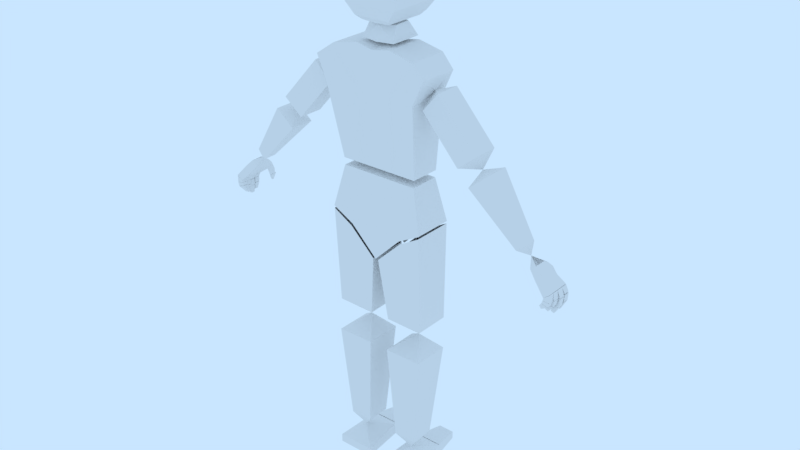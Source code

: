 # Source: player.blend  (saved by Blender 2.79.7; exported with 4.5.12 LTS)
import bpy
from mathutils import Matrix  # noqa: F401  (used for matrix-valued properties, if any)

bpy.ops.wm.read_factory_settings(use_empty=True)
scene = bpy.context.scene
scene.name = 'Scene'

# ---- collections
col_collection_1 = bpy.data.collections.new('Collection 1'); scene.collection.children.link(col_collection_1)

# ---- world
world_world = bpy.data.worlds.new('World'); scene.world = world_world
world_world.color = (0.5853, 0.7879, 1.0)
world_world.use_sun_shadow = False
world_world.sun_shadow_jitter_overblur = 0.0

# ---- meshes
me_cube = bpy.data.meshes.new('Cube')
me_cube.from_pydata([(-6.986, -3.412, -3.093), (-8.262, -4.412, 17.93), (-6.986, 2.347, -3.093), (-8.262, 1.347, 17.93), (-6.788, -4.412, 14.61), (-6.788, 1.347, 14.61), (-4.087, 2.347, -4.764), (-6.137, 2.024, 19.53), (-4.087, -3.412, -4.764), (-6.137, -3.735, 19.53), (-2.263, -3.412, 14.61), (-2.263, 2.934, 14.62), (-2.573, 2.024, 20.28), (-2.573, -3.523, 20.28), (-0.4103, 2.347, -8.29), (-0.4103, -3.412, -8.29), (-6.835, -2.692, -17.16), (-6.835, 2.347, -17.16), (-2.961, 2.347, -17.16), (-2.961, -2.692, -17.16), (-1.434, 2.347, -17.16), (-1.434, -2.692, -17.16), (-2.98, -3.412, -39.78), (-3.181, 2.958, -39.17), (-2.045, 2.958, -39.17), (-4.169, 0.4475, -19.83), (-6.062, 2.958, -39.17), (-6.854, -3.412, -39.78), (-6.854, -2.985, -21.88), (-6.854, 2.347, -21.88), (-2.98, 2.347, -21.88), (-2.98, -2.985, -21.88), (-1.454, 2.347, -21.88), (-1.454, -2.985, -21.88), (-5.628, -2.269, -35.75), (-5.628, 1.205, -35.75), (-3.291, 1.205, -35.75), (-3.291, -2.269, -35.75), (-2.37, 1.205, -35.75), (-2.37, -2.269, -35.75), (-7.96, -1.544, 16.18), (-9.643, 0.2717, 16.54), (-7.39, 0.2717, 13.94), (-4.18, -1.0, -37.86), (-7.39, -3.281, 13.94), (-9.643, -3.281, 16.54), (-6.854, -3.412, -40.99), (-6.062, 2.958, -40.99), (-3.181, 2.958, -40.99), (-2.98, -3.412, -40.99), (-2.045, 2.958, -40.99), (-1.454, -3.412, -40.99), (-15.29, -3.281, 10.27), (-15.29, 0.2717, 10.27), (-12.64, -3.281, 8.079), (-12.64, 0.2717, 8.079), (-1.454, -3.412, -39.78), (-15.02, -1.505, 8.029), (-16.95, -3.281, 8.27), (-16.95, 0.2717, 8.27), (-14.29, -3.281, 6.078), (-14.29, 0.2717, 6.078), (-22.03, -2.371, 0.7405), (-22.03, -0.638, 0.7405), (-20.73, -2.371, -0.3294), (-20.73, -0.638, -0.3294), (-22.29, -1.505, -0.783), (-23.54, -2.317, -1.404), (-23.33, 0.5537, -2.115), (-22.76, -2.317, -2.05), (-22.54, 0.5537, -2.762), (-25.98, -3.025, -4.074), (-25.98, 0.5274, -4.074), (-25.2, -3.025, -4.72), (-25.2, 0.5274, -4.72), (-7.96, -1.544, 16.18), (-5.617, 1.613, 3.215), (-5.617, -2.678, 3.215), (-2.091, 1.613, 3.215), (-2.091, -2.678, 3.215), (-5.704, -2.678, 4.212), (-5.704, 1.613, 4.212), (-2.12, 1.613, 4.212), (-2.12, -2.678, 4.212), (-7.033, 2.347, -2.745), (-3.899, 2.347, -4.416), (-3.899, -3.412, -4.416), (-7.033, -3.412, -2.745), (-2.596, -3.704, 23.65), (-2.596, 3.322, 23.65), (-3.74, -4.134, 25.2), (-3.74, 3.856, 25.2), (-3.74, -4.115, 27.96), (-3.74, 3.682, 27.96), (-2.29, -3.153, 29.76), (-2.29, 2.729, 29.76), (-2.401, -2.546, 20.74), (-2.401, 2.043, 20.74), (-1.999, -1.587, 22.72), (-1.771, 0.934, 22.72), (-2.079, 2.729, 23.05), (-2.079, -3.03, 23.05), (-23.23, 0.1452, -3.411), (-24.18, 0.2801, -2.658), (-24.5, -2.582, -2.354), (-23.62, -2.566, -3.088), (-23.54, -1.768, -1.404), (-23.54, -1.219, -1.404), (-23.54, -0.6697, -1.404), (-22.76, -1.768, -2.05), (-22.76, -1.219, -2.05), (-22.76, -0.6697, -2.05), (-25.98, -2.137, -4.074), (-25.98, -1.249, -4.074), (-25.98, -0.3608, -4.074), (-25.2, -2.137, -4.72), (-25.2, -1.249, -4.72), (-25.2, -0.3608, -4.72), (-24.5, -0.549, -2.354), (-24.5, -1.227, -2.354), (-24.5, -1.905, -2.354), (-23.62, -1.888, -3.088), (-23.62, -1.21, -3.088), (-23.62, -0.5325, -3.088), (-23.57, 1.343, -2.892), (-22.76, 1.035, -3.421), (-24.08, 0.7407, -3.307), (-23.27, 0.4323, -3.837), (-23.63, 1.358, -4.295), (-23.63, 1.358, -4.295), (-23.63, 1.358, -4.295), (-23.63, 1.358, -4.295), (-24.25, 1.954, -5.532), (-23.83, 1.803, -5.756), (-24.36, 1.701, -5.555), (-23.93, 1.549, -5.779), (-22.75, 1.011, -3.389), (-23.55, 1.305, -2.855), (-23.27, 0.4185, -3.816), (-24.07, 0.7121, -3.281), (-23.28, 0.4547, -3.884), (-22.78, 1.058, -3.483), (-23.59, 1.366, -2.954), (-24.09, 0.7631, -3.355), (-23.44, 0.8042, -4.621), (-24.25, 1.113, -4.092), (-23.08, 1.42, -4.453), (-23.89, 1.729, -3.924), (-24.22, 1.223, -4.153), (-23.41, 0.915, -4.683), (-23.88, 1.835, -3.996), (-23.07, 1.526, -4.525), (-25.96, 0.1842, -5.182), (-25.96, 0.1842, -5.182), (-25.96, 0.1842, -5.182), (-25.96, 0.1842, -5.182), (-25.95, -0.778, -5.285), (-25.95, -0.778, -5.285), (-25.95, -0.778, -5.285), (-25.95, -0.778, -5.285), (-25.74, -1.758, -5.174), (-25.74, -1.758, -5.174), (-25.74, -1.758, -5.174), (-25.74, -1.758, -5.174), (-25.57, -2.602, -5.133), (-25.57, -2.602, -5.133), (-25.57, -2.602, -5.133), (-25.57, -2.602, -5.133), (-25.92, 0.08491, -6.094), (-25.92, 0.08491, -6.094), (-25.92, 0.08491, -6.094), (-25.92, 0.08491, -6.094), (-25.81, -0.8844, -6.354), (-25.81, -0.8844, -6.354), (-25.81, -0.8844, -6.354), (-25.81, -0.8844, -6.354), (-25.59, -1.74, -5.9), (-25.59, -1.74, -5.9), (-25.59, -1.74, -5.9), (-25.59, -1.74, -5.9), (-25.42, -2.606, -5.639), (-25.42, -2.606, -5.639), (-25.42, -2.606, -5.639), (-25.42, -2.606, -5.639), (-25.88, -0.2906, -7.136), (-25.88, 0.1068, -7.136), (-25.45, 0.1068, -7.013), (-25.45, -0.2906, -7.013), (-25.65, -1.161, -7.414), (-25.65, -0.7634, -7.414), (-25.22, -1.161, -7.26), (-25.22, -0.7634, -7.26), (-25.3, -1.949, -6.949), (-25.3, -1.551, -6.949), (-24.9, -1.949, -6.745), (-24.9, -1.551, -6.745), (-24.52, -2.704, -6.074), (-24.8, -2.704, -6.437), (-24.8, -2.306, -6.437), (-24.52, -2.306, -6.074), (-25.51, 0.583, -5.299), (-26.37, 0.583, -4.997), (-26.37, -0.2191, -4.997), (-25.51, -0.2191, -5.299), (-26.4, 0.5768, -5.106), (-26.4, -0.2211, -5.106), (-25.53, 0.5768, -5.374), (-25.53, -0.2211, -5.374), (-26.38, 0.4873, -6.058), (-25.47, 0.4873, -6.068), (-25.47, -0.3106, -6.068), (-26.38, -0.3106, -6.058), (-25.46, -0.3183, -6.116), (-25.46, 0.4796, -6.116), (-26.37, -0.3183, -6.121), (-26.37, 0.4796, -6.121), (-26.4, -0.3813, -5.235), (-26.4, -1.179, -5.235), (-25.5, -1.179, -5.381), (-25.5, -0.3813, -5.381), (-25.5, -1.177, -5.351), (-25.5, -0.3778, -5.351), (-26.39, -1.177, -5.191), (-26.39, -0.3778, -5.191), (-26.26, -0.4844, -6.417), (-25.36, -1.282, -6.271), (-26.26, -1.282, -6.417), (-25.36, -0.4844, -6.271), (-26.26, -0.4861, -6.437), (-26.26, -1.284, -6.437), (-25.36, -1.284, -6.288), (-25.36, -0.4861, -6.288), (-25.28, -1.357, -5.18), (-26.19, -1.357, -5.149), (-26.19, -2.156, -5.149), (-25.28, -2.156, -5.18), (-25.28, -1.359, -5.197), (-26.19, -1.359, -5.179), (-26.19, -2.157, -5.179), (-25.28, -2.157, -5.197), (-25.15, -1.341, -5.769), (-25.15, -2.139, -5.769), (-26.03, -1.341, -6.008), (-26.03, -2.139, -6.008), (-25.14, -2.139, -5.794), (-25.14, -1.341, -5.794), (-26.02, -2.139, -6.04), (-26.02, -1.341, -6.04), (-25.12, -3.001, -5.062), (-25.12, -2.201, -5.062), (-26.02, -3.001, -5.186), (-26.02, -2.201, -5.186), (-25.11, -2.203, -5.076), (-26.01, -2.203, -5.213), (-26.01, -3.001, -5.213), (-25.11, -3.001, -5.076), (-24.99, -2.207, -5.487), (-25.85, -3.005, -5.768), (-25.85, -2.207, -5.768), (-24.99, -3.005, -5.487), (-25.84, -3.003, -5.794), (-24.97, -3.003, -5.503), (-25.84, -2.205, -5.794), (-24.97, -2.205, -5.503), (-25.6, 0.08407, -4.409), (-25.6, 0.08407, -4.409), (-25.6, 0.08407, -4.409), (-25.6, 0.08407, -4.409), (-25.21, 0.5275, -4.74), (-26.0, -0.3574, -4.107), (-26.0, 0.5275, -4.107), (-25.21, -0.3574, -4.74), (-25.59, -0.8053, -4.408), (-25.59, -0.8053, -4.408), (-25.59, -0.8053, -4.408), (-25.59, -0.8053, -4.408), (-25.21, -1.248, -4.737), (-26.0, -1.248, -4.105), (-25.21, -0.3629, -4.737), (-26.0, -0.3629, -4.105), (-25.59, -1.695, -4.41), (-25.59, -1.695, -4.41), (-25.59, -1.695, -4.41), (-25.59, -1.695, -4.41), (-25.21, -1.255, -4.734), (-25.21, -2.14, -4.734), (-25.99, -1.255, -4.11), (-25.99, -2.14, -4.11), (-25.59, -2.582, -4.407), (-25.59, -2.582, -4.407), (-25.59, -2.582, -4.407), (-25.59, -2.582, -4.407), (-25.2, -3.026, -4.729), (-25.98, -3.026, -4.105), (-25.2, -2.141, -4.729), (-25.98, -2.141, -4.105), (-3.427, 7.414, -39.89), (-2.773, 7.414, -39.89), (-5.089, 7.414, -39.89), (-5.089, 7.414, -41.0), (-3.427, 7.414, -41.0), (-2.773, 7.414, -41.0), (-2.201, 3.188, -39.24), (-3.234, 3.188, -39.24), (-5.854, 3.188, -39.24), (-5.854, 3.188, -40.99), (-2.201, 3.188, -40.99), (-3.234, 3.188, -40.99), (-4.169, 3.083, -40.02), (-4.169, 3.083, -40.02), (-4.169, 3.083, -40.02), (-4.169, 3.083, -40.02), (-4.169, 3.083, -40.02), (-4.169, 3.083, -40.02), (6.986, -3.412, -3.093), (8.262, -4.412, 17.93), (6.986, 2.347, -3.093), (8.262, 1.347, 17.93), (6.788, -4.412, 14.61), (6.788, 1.347, 14.61), (4.087, 2.347, -4.764), (6.137, 2.024, 19.53), (4.087, -3.412, -4.764), (6.137, -3.735, 19.53), (2.263, -3.412, 14.61), (2.263, 2.934, 14.62), (0.0, 2.347, -8.265), (2.573, 2.024, 20.28), (2.573, -3.523, 20.28), (0.0, -3.412, 14.61), (0.0, 2.934, 14.62), (0.4103, 2.347, -8.29), (0.4103, -3.412, -8.29), (0.0, -3.412, -8.265), (0.0, -0.1503, 22.8), (6.835, -2.692, -17.16), (6.835, 2.347, -17.16), (2.961, 2.347, -17.16), (2.961, -2.692, -17.16), (1.434, 2.347, -17.16), (1.434, -2.692, -17.16), (2.98, -3.412, -39.78), (3.181, 2.958, -39.17), (2.045, 2.958, -39.17), (4.169, 0.4475, -19.83), (6.062, 2.958, -39.17), (6.854, -3.412, -39.78), (6.854, -2.985, -21.88), (6.854, 2.347, -21.88), (2.98, 2.347, -21.88), (2.98, -2.985, -21.88), (1.454, 2.347, -21.88), (1.454, -2.985, -21.88), (5.628, -2.269, -35.75), (5.628, 1.205, -35.75), (3.291, 1.205, -35.75), (3.291, -2.269, -35.75), (2.37, 1.205, -35.75), (2.37, -2.269, -35.75), (7.96, -1.544, 16.18), (9.643, 0.2717, 16.54), (7.39, 0.2717, 13.94), (4.18, -1.0, -37.86), (7.39, -3.281, 13.94), (9.643, -3.281, 16.54), (6.854, -3.412, -40.99), (6.062, 2.958, -40.99), (3.181, 2.958, -40.99), (2.98, -3.412, -40.99), (2.045, 2.958, -40.99), (1.454, -3.412, -40.99), (15.29, -3.281, 10.27), (15.29, 0.2717, 10.27), (12.64, -3.281, 8.079), (12.64, 0.2717, 8.079), (1.454, -3.412, -39.78), (15.02, -1.505, 8.029), (16.95, -3.281, 8.27), (16.95, 0.2717, 8.27), (14.29, -3.281, 6.078), (14.29, 0.2717, 6.078), (22.03, -2.371, 0.7405), (22.03, -0.638, 0.7405), (20.73, -2.371, -0.3294), (20.73, -0.638, -0.3294), (22.29, -1.505, -0.783), (23.54, -2.317, -1.404), (23.33, 0.5537, -2.115), (22.76, -2.317, -2.05), (22.54, 0.5537, -2.762), (25.98, -3.025, -4.074), (25.98, 0.5274, -4.074), (25.2, -3.025, -4.72), (25.2, 0.5274, -4.72), (7.96, -1.544, 16.18), (5.617, 1.613, 3.215), (5.617, -2.678, 3.215), (2.091, 1.613, 3.215), (2.091, -2.678, 3.215), (0.0, -2.678, 3.215), (0.0, 1.613, 3.215), (5.704, -2.678, 4.212), (5.704, 1.613, 4.212), (2.12, 1.613, 4.212), (2.12, -2.678, 4.212), (0.0, -2.678, 4.212), (0.0, 1.613, 4.212), (0.0, -0.5325, 3.533), (7.033, 2.347, -2.745), (3.899, 2.347, -4.416), (3.899, -3.412, -4.416), (0.0, -3.412, -3.806), (0.0, 2.347, -3.806), (7.033, -3.412, -2.745), (0.0, -0.1503, 22.8), (0.0, 2.024, 19.85), (0.0, -3.653, 19.85), (0.0, -0.1503, 22.8), (0.0, -0.1503, 22.8), (0.0, -3.704, 23.66), (0.0, 3.322, 23.66), (2.596, -3.704, 23.65), (2.596, 3.322, 23.65), (0.0, -4.134, 25.2), (0.0, 3.856, 25.2), (3.74, -4.134, 25.2), (3.74, 3.856, 25.2), (0.0, -4.115, 27.96), (0.0, 3.682, 27.96), (3.74, -4.115, 27.96), (3.74, 3.682, 27.96), (0.0, -3.153, 29.76), (0.0, 2.729, 29.76), (2.29, -3.153, 29.76), (2.29, 2.729, 29.76), (0.0, -0.08908, 30.42), (0.0, -0.08908, 30.42), (0.0, -0.08908, 30.42), (0.0, -0.08908, 30.42), (2.401, -2.546, 20.74), (0.0, -2.895, 20.66), (0.0, 2.024, 20.66), (2.401, 2.043, 20.74), (0.0, -0.9224, 20.24), (0.0, -0.9224, 20.24), (0.0, -0.9224, 20.24), (0.0, -0.9224, 20.24), (1.999, -1.587, 22.72), (1.771, 0.934, 22.72), (0.0, -2.349, 22.64), (0.0, 1.51, 22.64), (0.0, 2.729, 22.94), (0.0, -3.03, 22.94), (2.079, 2.729, 23.05), (2.079, -3.03, 23.05), (23.23, 0.1452, -3.411), (24.18, 0.2801, -2.658), (24.5, -2.582, -2.354), (23.62, -2.566, -3.088), (23.54, -1.768, -1.404), (23.54, -1.219, -1.404), (23.54, -0.6697, -1.404), (22.76, -1.768, -2.05), (22.76, -1.219, -2.05), (22.76, -0.6697, -2.05), (25.98, -2.137, -4.074), (25.98, -1.249, -4.074), (25.98, -0.3608, -4.074), (25.2, -2.137, -4.72), (25.2, -1.249, -4.72), (25.2, -0.3608, -4.72), (24.5, -0.549, -2.354), (24.5, -1.227, -2.354), (24.5, -1.905, -2.354), (23.62, -1.888, -3.088), (23.62, -1.21, -3.088), (23.62, -0.5325, -3.088), (23.57, 1.343, -2.892), (22.76, 1.035, -3.421), (24.08, 0.7407, -3.307), (23.27, 0.4323, -3.837), (23.63, 1.358, -4.295), (23.63, 1.358, -4.295), (23.63, 1.358, -4.295), (23.63, 1.358, -4.295), (24.25, 1.954, -5.532), (23.83, 1.803, -5.756), (24.36, 1.701, -5.555), (23.93, 1.549, -5.779), (22.75, 1.011, -3.389), (23.55, 1.305, -2.855), (23.27, 0.4185, -3.816), (24.07, 0.7121, -3.281), (23.28, 0.4547, -3.884), (22.78, 1.058, -3.483), (23.59, 1.366, -2.954), (24.09, 0.7631, -3.355), (23.44, 0.8042, -4.621), (24.25, 1.113, -4.092), (23.08, 1.42, -4.453), (23.89, 1.729, -3.924), (24.22, 1.223, -4.153), (23.41, 0.915, -4.683), (23.88, 1.835, -3.996), (23.07, 1.526, -4.525), (25.96, 0.1842, -5.182), (25.96, 0.1842, -5.182), (25.96, 0.1842, -5.182), (25.96, 0.1842, -5.182), (25.95, -0.778, -5.285), (25.95, -0.778, -5.285), (25.95, -0.778, -5.285), (25.95, -0.778, -5.285), (25.74, -1.758, -5.174), (25.74, -1.758, -5.174), (25.74, -1.758, -5.174), (25.74, -1.758, -5.174), (25.57, -2.602, -5.133), (25.57, -2.602, -5.133), (25.57, -2.602, -5.133), (25.57, -2.602, -5.133), (25.92, 0.08491, -6.094), (25.92, 0.08491, -6.094), (25.92, 0.08491, -6.094), (25.92, 0.08491, -6.094), (25.81, -0.8844, -6.354), (25.81, -0.8844, -6.354), (25.81, -0.8844, -6.354), (25.81, -0.8844, -6.354), (25.59, -1.74, -5.9), (25.59, -1.74, -5.9), (25.59, -1.74, -5.9), (25.59, -1.74, -5.9), (25.42, -2.606, -5.639), (25.42, -2.606, -5.639), (25.42, -2.606, -5.639), (25.42, -2.606, -5.639), (25.88, -0.2906, -7.136), (25.88, 0.1068, -7.136), (25.45, 0.1068, -7.013), (25.45, -0.2906, -7.013), (25.65, -1.161, -7.414), (25.65, -0.7634, -7.414), (25.22, -1.161, -7.26), (25.22, -0.7634, -7.26), (25.3, -1.949, -6.949), (25.3, -1.551, -6.949), (24.9, -1.949, -6.745), (24.9, -1.551, -6.745), (24.52, -2.704, -6.074), (24.8, -2.704, -6.437), (24.8, -2.306, -6.437), (24.52, -2.306, -6.074), (25.51, 0.583, -5.299), (26.37, 0.583, -4.997), (26.37, -0.2191, -4.997), (25.51, -0.2191, -5.299), (26.4, 0.5768, -5.106), (26.4, -0.2211, -5.106), (25.53, 0.5768, -5.374), (25.53, -0.2211, -5.374), (26.38, 0.4873, -6.058), (25.47, 0.4873, -6.068), (25.47, -0.3106, -6.068), (26.38, -0.3106, -6.058), (25.46, -0.3183, -6.116), (25.46, 0.4796, -6.116), (26.37, -0.3183, -6.121), (26.37, 0.4796, -6.121), (26.4, -0.3813, -5.235), (26.4, -1.179, -5.235), (25.5, -1.179, -5.381), (25.5, -0.3813, -5.381), (25.5, -1.177, -5.351), (25.5, -0.3778, -5.351), (26.39, -1.177, -5.191), (26.39, -0.3778, -5.191), (26.26, -0.4844, -6.417), (25.36, -1.282, -6.271), (26.26, -1.282, -6.417), (25.36, -0.4844, -6.271), (26.26, -0.4861, -6.437), (26.26, -1.284, -6.437), (25.36, -1.284, -6.288), (25.36, -0.4861, -6.288), (25.28, -1.357, -5.18), (26.19, -1.357, -5.149), (26.19, -2.156, -5.149), (25.28, -2.156, -5.18), (25.28, -1.359, -5.197), (26.19, -1.359, -5.179), (26.19, -2.157, -5.179), (25.28, -2.157, -5.197), (25.15, -1.341, -5.769), (25.15, -2.139, -5.769), (26.03, -1.341, -6.008), (26.03, -2.139, -6.008), (25.14, -2.139, -5.794), (25.14, -1.341, -5.794), (26.02, -2.139, -6.04), (26.02, -1.341, -6.04), (25.12, -3.001, -5.062), (25.12, -2.201, -5.062), (26.02, -3.001, -5.186), (26.02, -2.201, -5.186), (25.11, -2.203, -5.076), (26.01, -2.203, -5.213), (26.01, -3.001, -5.213), (25.11, -3.001, -5.076), (24.99, -2.207, -5.487), (25.85, -3.005, -5.768), (25.85, -2.207, -5.768), (24.99, -3.005, -5.487), (25.84, -3.003, -5.794), (24.97, -3.003, -5.503), (25.84, -2.205, -5.794), (24.97, -2.205, -5.503), (25.6, 0.08407, -4.409), (25.6, 0.08407, -4.409), (25.6, 0.08407, -4.409), (25.6, 0.08407, -4.409), (25.21, 0.5275, -4.74), (26.0, -0.3574, -4.107), (26.0, 0.5275, -4.107), (25.21, -0.3574, -4.74), (25.59, -0.8053, -4.408), (25.59, -0.8053, -4.408), (25.59, -0.8053, -4.408), (25.59, -0.8053, -4.408), (25.21, -1.248, -4.737), (26.0, -1.248, -4.105), (25.21, -0.3629, -4.737), (26.0, -0.3629, -4.105), (25.59, -1.695, -4.41), (25.59, -1.695, -4.41), (25.59, -1.695, -4.41), (25.59, -1.695, -4.41), (25.21, -1.255, -4.734), (25.21, -2.14, -4.734), (25.99, -1.255, -4.11), (25.99, -2.14, -4.11), (25.59, -2.582, -4.407), (25.59, -2.582, -4.407), (25.59, -2.582, -4.407), (25.59, -2.582, -4.407), (25.2, -3.026, -4.729), (25.98, -3.026, -4.105), (25.2, -2.141, -4.729), (25.98, -2.141, -4.105), (3.427, 7.414, -39.89), (2.773, 7.414, -39.89), (5.089, 7.414, -39.89), (5.089, 7.414, -41.0), (3.427, 7.414, -41.0), (2.773, 7.414, -41.0), (2.201, 3.188, -39.24), (3.234, 3.188, -39.24), (5.854, 3.188, -39.24), (5.854, 3.188, -40.99), (2.201, 3.188, -40.99), (3.234, 3.188, -40.99), (4.169, 3.083, -40.02), (4.169, 3.083, -40.02), (4.169, 3.083, -40.02), (4.169, 3.083, -40.02), (4.169, 3.083, -40.02), (4.169, 3.083, -40.02)], [], [(44, 45, 52, 54), (10, 9, 1, 4), (6, 14, 20, 18), (7, 3, 1, 9), (83, 10, 4, 80), (80, 4, 5, 81), (81, 5, 11, 82), (405, 329, 10, 83), (12, 7, 9, 13), (329, 13, 9, 10), (5, 3, 7, 11), (11, 7, 12, 330), (82, 11, 330, 406), (85, 412, 326), (19, 16, 25), (17, 18, 25), (18, 20, 25), (0, 2, 17, 16), (8, 0, 16, 19), (14, 15, 21, 20), (15, 8, 19, 21), (2, 6, 18, 17), (25, 30, 29), (25, 32, 30), (21, 19, 25), (20, 21, 25), (16, 17, 25), (29, 30, 36, 35), (30, 32, 38, 36), (25, 28, 31), (25, 31, 33), (25, 33, 32), (25, 29, 28), (35, 36, 43), (36, 38, 43), (31, 28, 34, 37), (33, 31, 37, 39), (32, 33, 39, 38), (28, 29, 35, 34), (305, 304, 298, 299), (303, 302, 297, 296), (27, 26, 47, 46), (37, 34, 43), (39, 37, 43), (38, 39, 43), (34, 35, 43), (47, 48, 49, 46), (49, 48, 50, 51), (22, 27, 46, 49), (56, 22, 49, 51), (24, 56, 51, 50), (54, 52, 57), (42, 44, 54, 55), (45, 41, 53, 52), (41, 42, 55, 53), (57, 60, 61), (55, 54, 57), (52, 53, 57), (53, 55, 57), (59, 61, 65, 63), (57, 59, 58), (57, 61, 59), (57, 58, 60), (65, 64, 66), (60, 58, 62, 64), (61, 60, 64, 65), (58, 59, 63, 62), (66, 68, 108, 107, 106, 67), (62, 63, 66), (63, 65, 66), (64, 62, 66), (103, 102, 74, 72), (66, 70, 68), (66, 67, 69), (66, 69, 109, 110, 111, 70), (201, 200, 154, 153), (105, 104, 71, 73), (121, 105, 73, 115), (118, 103, 72, 114), (43, 56, 24), (43, 22, 56), (43, 27, 22), (43, 26, 27), (43, 24, 23), (43, 23, 26), (40, 75, 42, 41), (75, 40, 41, 45), (75, 44, 42), (75, 45, 44), (4, 1, 75), (5, 4, 75), (1, 3, 40, 75), (3, 5, 75, 40), (85, 78, 400, 412), (411, 399, 79, 86), (84, 76, 78, 85), (87, 77, 76, 84), (86, 79, 77, 87), (407, 82, 406), (407, 405, 83), (407, 81, 82), (407, 80, 81), (407, 83, 80), (79, 407, 77), (77, 407, 76), (76, 407, 78), (399, 407, 79), (78, 407, 400), (411, 86, 333), (330, 12, 415), (13, 329, 416), (450, 99, 418, 414), (99, 98, 417, 418), (98, 449, 334, 417), (89, 88, 90, 91), (451, 100, 89, 420), (101, 452, 419, 88), (100, 101, 88, 89), (420, 89, 91, 424), (88, 419, 423, 90), (92, 427, 431, 94), (90, 423, 427, 92), (91, 90, 92, 93), (424, 91, 93, 428), (95, 94, 437, 438), (93, 92, 94, 95), (428, 93, 95, 432), (432, 95, 438, 436), (94, 431, 435, 437), (445, 443, 440, 96), (446, 445, 96, 97), (444, 446, 97, 441), (415, 12, 446, 444), (12, 13, 445, 446), (13, 416, 443, 445), (96, 440, 449, 98), (97, 96, 98, 99), (441, 97, 99, 450), (418, 417, 101, 100), (417, 334, 452, 101), (414, 418, 100, 451), (108, 68, 103, 118), (109, 69, 105, 121), (69, 67, 104, 105), (137, 136, 125, 124), (70, 111, 123, 102), (111, 110, 122, 123), (110, 109, 121, 122), (67, 106, 120, 104), (106, 107, 119, 120), (107, 108, 118, 119), (104, 120, 112, 71), (120, 119, 113, 112), (119, 118, 114, 113), (102, 123, 117, 74), (123, 122, 116, 117), (122, 121, 115, 116), (249, 248, 164, 167), (233, 232, 163, 161), (221, 220, 158, 159), (146, 144, 131, 129), (136, 138, 127, 125), (139, 137, 124, 126), (138, 139, 126, 127), (149, 148, 134, 135), (147, 146, 129, 128), (144, 145, 130, 131), (145, 147, 128, 130), (132, 133, 135, 134), (148, 150, 132, 134), (151, 149, 135, 133), (150, 151, 133, 132), (102, 103, 139, 138), (103, 68, 137, 139), (70, 102, 138, 136), (68, 70, 136, 137), (126, 124, 142, 143), (127, 126, 143, 140), (124, 125, 141, 142), (125, 127, 140, 141), (143, 142, 147, 145), (140, 143, 145, 144), (142, 141, 146, 147), (141, 140, 144, 146), (128, 129, 151, 150), (129, 131, 149, 151), (130, 128, 150, 148), (131, 130, 148, 149), (226, 224, 173, 172), (203, 202, 152, 155), (200, 203, 155, 154), (202, 201, 153, 152), (211, 208, 169, 168), (220, 222, 156, 158), (223, 221, 159, 157), (222, 223, 157, 156), (258, 256, 183, 182), (234, 233, 161, 160), (232, 235, 162, 163), (235, 234, 160, 162), (242, 240, 179, 177), (248, 250, 165, 164), (251, 249, 167, 166), (250, 251, 166, 165), (212, 214, 184, 187), (244, 246, 192, 194), (213, 212, 187, 186), (245, 244, 194, 195), (208, 209, 170, 169), (243, 242, 177, 176), (227, 225, 174, 175), (259, 257, 181, 180), (209, 210, 171, 170), (240, 241, 178, 179), (225, 226, 172, 174), (257, 258, 182, 181), (210, 211, 168, 171), (241, 243, 176, 178), (224, 227, 175, 173), (256, 259, 180, 183), (187, 184, 185, 186), (190, 188, 189, 191), (194, 192, 193, 195), (196, 197, 198, 199), (247, 245, 195, 193), (229, 228, 189, 188), (261, 260, 197, 196), (231, 230, 190, 191), (260, 262, 198, 197), (230, 229, 188, 190), (263, 261, 196, 199), (228, 231, 191, 189), (214, 215, 185, 184), (262, 263, 199, 198), (246, 247, 193, 192), (215, 213, 186, 185), (269, 270, 201, 202), (268, 271, 203, 200), (271, 269, 202, 203), (270, 268, 200, 201), (155, 152, 205, 207), (154, 155, 207, 206), (153, 154, 206, 204), (152, 153, 204, 205), (207, 205, 211, 210), (206, 207, 210, 209), (204, 206, 209, 208), (205, 204, 208, 211), (169, 170, 213, 215), (168, 169, 215, 214), (170, 171, 212, 213), (171, 168, 214, 212), (157, 159, 219, 216), (158, 156, 217, 218), (159, 158, 218, 219), (156, 157, 216, 217), (277, 279, 223, 222), (279, 278, 221, 223), (276, 277, 222, 220), (278, 276, 220, 221), (216, 219, 227, 224), (218, 217, 226, 225), (219, 218, 225, 227), (217, 216, 224, 226), (173, 175, 231, 228), (174, 172, 229, 230), (175, 174, 230, 231), (172, 173, 228, 229), (285, 287, 234, 235), (284, 285, 235, 232), (287, 286, 233, 234), (286, 284, 232, 233), (162, 160, 238, 239), (163, 162, 239, 236), (160, 161, 237, 238), (161, 163, 236, 237), (239, 238, 243, 241), (236, 239, 241, 240), (238, 237, 242, 243), (237, 236, 240, 242), (176, 177, 247, 246), (177, 179, 245, 247), (179, 178, 244, 245), (178, 176, 246, 244), (293, 295, 251, 250), (295, 294, 249, 251), (292, 293, 250, 248), (294, 292, 248, 249), (167, 164, 255, 252), (165, 166, 253, 254), (164, 165, 254, 255), (166, 167, 252, 253), (252, 255, 259, 256), (254, 253, 258, 257), (255, 254, 257, 259), (253, 252, 256, 258), (182, 183, 263, 262), (183, 180, 261, 263), (181, 182, 262, 260), (180, 181, 260, 261), (72, 74, 266, 264), (117, 114, 267, 265), (74, 117, 265, 266), (114, 72, 264, 267), (264, 266, 268, 270), (265, 267, 269, 271), (266, 265, 271, 268), (267, 264, 270, 269), (117, 116, 274, 272), (116, 113, 275, 274), (114, 117, 272, 273), (113, 114, 273, 275), (272, 274, 276, 278), (274, 275, 277, 276), (273, 272, 278, 279), (275, 273, 279, 277), (113, 116, 282, 280), (112, 113, 280, 281), (116, 115, 283, 282), (115, 112, 281, 283), (280, 282, 284, 286), (281, 280, 286, 287), (282, 283, 285, 284), (283, 281, 287, 285), (115, 73, 290, 288), (73, 71, 291, 290), (112, 115, 288, 289), (71, 112, 289, 291), (288, 290, 292, 294), (290, 291, 293, 292), (289, 288, 294, 295), (291, 289, 295, 293), (66, 106, 67), (106, 66, 107), (107, 66, 108), (108, 66, 68), (298, 296, 300, 299), (296, 297, 301, 300), (302, 306, 301, 297), (306, 307, 300, 301), (304, 303, 296, 298), (307, 305, 299, 300), (313, 309, 305, 307), (311, 308, 303, 304), (312, 313, 307, 306), (310, 312, 306, 302), (308, 310, 302, 303), (309, 311, 304, 305), (47, 26, 311, 309), (23, 24, 310, 308), (24, 50, 312, 310), (50, 48, 313, 312), (26, 23, 308, 311), (48, 47, 309, 313), (363, 373, 371, 364), (324, 318, 315, 323), (320, 337, 339, 331), (321, 323, 315, 317), (404, 401, 318, 324), (401, 402, 319, 318), (402, 403, 325, 319), (405, 404, 324, 329), (327, 328, 323, 321), (329, 324, 323, 328), (319, 325, 321, 317), (325, 330, 327, 321), (403, 406, 330, 325), (409, 326, 412), (338, 344, 335), (336, 344, 337), (337, 344, 339), (314, 335, 336, 316), (322, 338, 335, 314), (331, 339, 340, 332), (332, 340, 338, 322), (316, 336, 337, 320), (344, 348, 349), (344, 349, 351), (340, 344, 338), (339, 344, 340), (335, 344, 336), (348, 354, 355, 349), (349, 355, 357, 351), (344, 350, 347), (344, 352, 350), (344, 351, 352), (344, 347, 348), (354, 362, 355), (355, 362, 357), (350, 356, 353, 347), (352, 358, 356, 350), (351, 357, 358, 352), (347, 353, 354, 348), (658, 652, 651, 657), (656, 649, 650, 655), (346, 365, 366, 345), (356, 362, 353), (358, 362, 356), (357, 362, 358), (353, 362, 354), (366, 365, 368, 367), (368, 370, 369, 367), (341, 368, 365, 346), (375, 370, 368, 341), (343, 369, 370, 375), (373, 376, 371), (361, 374, 373, 363), (364, 371, 372, 360), (360, 372, 374, 361), (376, 380, 379), (374, 376, 373), (371, 376, 372), (372, 376, 374), (378, 382, 384, 380), (376, 377, 378), (376, 378, 380), (376, 379, 377), (384, 385, 383), (379, 383, 381, 377), (380, 384, 383, 379), (377, 381, 382, 378), (385, 386, 459, 460, 461, 387), (381, 385, 382), (382, 385, 384), (383, 385, 381), (456, 391, 393, 455), (385, 387, 389), (385, 388, 386), (385, 389, 464, 463, 462, 388), (554, 506, 507, 553), (458, 392, 390, 457), (474, 468, 392, 458), (471, 467, 391, 456), (362, 343, 375), (362, 375, 341), (362, 341, 346), (362, 346, 345), (362, 342, 343), (362, 345, 342), (359, 360, 361, 394), (394, 364, 360, 359), (394, 361, 363), (394, 363, 364), (318, 394, 315), (319, 394, 318), (315, 394, 359, 317), (317, 359, 394, 319), (409, 412, 400, 397), (411, 410, 398, 399), (408, 409, 397, 395), (413, 408, 395, 396), (410, 413, 396, 398), (407, 406, 403), (407, 404, 405), (407, 403, 402), (407, 402, 401), (407, 401, 404), (398, 396, 407), (396, 395, 407), (395, 397, 407), (399, 398, 407), (397, 400, 407), (411, 333, 410), (330, 415, 327), (330, 329, 416, 415), (452, 419, 420, 451), (328, 416, 329), (450, 414, 418, 448), (449, 334, 414, 450), (448, 418, 417, 447), (447, 417, 334, 449), (422, 426, 425, 421), (451, 420, 422, 453), (454, 421, 419, 452), (453, 422, 421, 454), (423, 427, 428, 424), (420, 424, 426, 422), (421, 425, 423, 419), (419, 423, 424, 420), (429, 433, 431, 427), (425, 429, 427, 423), (426, 430, 429, 425), (424, 428, 430, 426), (434, 438, 437, 433), (430, 434, 433, 429), (428, 432, 434, 430), (427, 431, 432, 428), (438, 436, 435, 437), (432, 436, 438, 434), (431, 435, 436, 432), (433, 437, 435, 431), (445, 439, 440, 443), (446, 442, 439, 445), (443, 440, 441, 444), (444, 441, 442, 446), (415, 444, 446, 327), (416, 443, 444, 415), (327, 446, 445, 328), (328, 445, 443, 416), (439, 447, 449, 440), (442, 448, 447, 439), (440, 449, 450, 441), (441, 450, 448, 442), (418, 453, 454, 417), (417, 454, 452, 334), (414, 451, 453, 418), (334, 452, 451, 414), (461, 471, 456, 387), (462, 474, 458, 388), (388, 458, 457, 386), (490, 477, 478, 489), (389, 455, 476, 464), (464, 476, 475, 463), (463, 475, 474, 462), (386, 457, 473, 459), (459, 473, 472, 460), (460, 472, 471, 461), (457, 390, 465, 473), (473, 465, 466, 472), (472, 466, 467, 471), (455, 393, 470, 476), (476, 470, 469, 475), (475, 469, 468, 474), (602, 520, 517, 601), (586, 514, 516, 585), (574, 512, 511, 573), (499, 482, 484, 497), (489, 478, 480, 491), (492, 479, 477, 490), (491, 480, 479, 492), (502, 488, 487, 501), (500, 481, 482, 499), (497, 484, 483, 498), (498, 483, 481, 500), (485, 487, 488, 486), (501, 487, 485, 503), (504, 486, 488, 502), (503, 485, 486, 504), (455, 491, 492, 456), (456, 492, 490, 387), (389, 489, 491, 455), (387, 490, 489, 389), (479, 496, 495, 477), (480, 493, 496, 479), (477, 495, 494, 478), (478, 494, 493, 480), (496, 498, 500, 495), (493, 497, 498, 496), (495, 500, 499, 494), (494, 499, 497, 493), (481, 503, 504, 482), (482, 504, 502, 484), (483, 501, 503, 481), (484, 502, 501, 483), (579, 525, 526, 577), (556, 508, 505, 555), (553, 507, 508, 556), (555, 505, 506, 554), (564, 521, 522, 561), (573, 511, 509, 575), (576, 510, 512, 574), (575, 509, 510, 576), (611, 535, 536, 609), (587, 513, 514, 586), (585, 516, 515, 588), (588, 515, 513, 587), (595, 530, 532, 593), (601, 517, 518, 603), (604, 519, 520, 602), (603, 518, 519, 604), (565, 540, 537, 567), (597, 547, 545, 599), (566, 539, 540, 565), (598, 548, 547, 597), (561, 522, 523, 562), (596, 529, 530, 595), (580, 528, 527, 578), (612, 533, 534, 610), (562, 523, 524, 563), (593, 532, 531, 594), (578, 527, 525, 579), (610, 534, 535, 611), (563, 524, 521, 564), (594, 531, 529, 596), (577, 526, 528, 580), (609, 536, 533, 612), (540, 539, 538, 537), (543, 544, 542, 541), (547, 548, 546, 545), (549, 552, 551, 550), (600, 546, 548, 598), (582, 541, 542, 581), (614, 549, 550, 613), (584, 544, 543, 583), (613, 550, 551, 615), (583, 543, 541, 582), (616, 552, 549, 614), (581, 542, 544, 584), (567, 537, 538, 568), (615, 551, 552, 616), (599, 545, 546, 600), (568, 538, 539, 566), (622, 555, 554, 623), (621, 553, 556, 624), (624, 556, 555, 622), (623, 554, 553, 621), (508, 560, 558, 505), (507, 559, 560, 508), (506, 557, 559, 507), (505, 558, 557, 506), (560, 563, 564, 558), (559, 562, 563, 560), (557, 561, 562, 559), (558, 564, 561, 557), (522, 568, 566, 523), (521, 567, 568, 522), (523, 566, 565, 524), (524, 565, 567, 521), (510, 569, 572, 512), (511, 571, 570, 509), (512, 572, 571, 511), (509, 570, 569, 510), (630, 575, 576, 632), (632, 576, 574, 631), (629, 573, 575, 630), (631, 574, 573, 629), (569, 577, 580, 572), (571, 578, 579, 570), (572, 580, 578, 571), (570, 579, 577, 569), (526, 581, 584, 528), (527, 583, 582, 525), (528, 584, 583, 527), (525, 582, 581, 526), (638, 588, 587, 640), (637, 585, 588, 638), (640, 587, 586, 639), (639, 586, 585, 637), (515, 592, 591, 513), (516, 589, 592, 515), (513, 591, 590, 514), (514, 590, 589, 516), (592, 594, 596, 591), (589, 593, 594, 592), (591, 596, 595, 590), (590, 595, 593, 589), (529, 599, 600, 530), (530, 600, 598, 532), (532, 598, 597, 531), (531, 597, 599, 529), (646, 603, 604, 648), (648, 604, 602, 647), (645, 601, 603, 646), (647, 602, 601, 645), (520, 605, 608, 517), (518, 607, 606, 519), (517, 608, 607, 518), (519, 606, 605, 520), (605, 609, 612, 608), (607, 610, 611, 606), (608, 612, 610, 607), (606, 611, 609, 605), (535, 615, 616, 536), (536, 616, 614, 533), (534, 613, 615, 535), (533, 614, 613, 534), (391, 617, 619, 393), (470, 618, 620, 467), (393, 619, 618, 470), (467, 620, 617, 391), (617, 623, 621, 619), (618, 624, 622, 620), (619, 621, 624, 618), (620, 622, 623, 617), (470, 625, 627, 469), (469, 627, 628, 466), (467, 626, 625, 470), (466, 628, 626, 467), (625, 631, 629, 627), (627, 629, 630, 628), (626, 632, 631, 625), (628, 630, 632, 626), (466, 633, 635, 469), (465, 634, 633, 466), (469, 635, 636, 468), (468, 636, 634, 465), (633, 639, 637, 635), (634, 640, 639, 633), (635, 637, 638, 636), (636, 638, 640, 634), (468, 641, 643, 392), (392, 643, 644, 390), (465, 642, 641, 468), (390, 644, 642, 465), (641, 647, 645, 643), (643, 645, 646, 644), (642, 648, 647, 641), (644, 646, 648, 642), (385, 386, 459), (459, 460, 385), (460, 461, 385), (461, 387, 385), (651, 652, 653, 649), (649, 653, 654, 650), (655, 650, 654, 659), (659, 654, 653, 660), (657, 651, 649, 656), (660, 653, 652, 658), (666, 660, 658, 662), (664, 657, 656, 661), (665, 659, 660, 666), (663, 655, 659, 665), (661, 656, 655, 663), (662, 658, 657, 664), (366, 662, 664, 345), (342, 661, 663, 343), (343, 663, 665, 369), (369, 665, 666, 367), (345, 664, 661, 342), (367, 666, 662, 366)])
me_cube.use_remesh_preserve_volume = False
me_cube.use_remesh_preserve_attributes = False
me_cube.use_mirror_vertex_groups = False
me_cube.update()
arm_armature = bpy.data.armatures.new('Armature')  # bones are not reproduced

# ---- objects
ob_armature = bpy.data.objects.new('Armature', arm_armature)
ob_cube = bpy.data.objects.new('Cube', me_cube)

# ---- transforms, parenting, visibility, modifiers, constraints
ob_armature.location = (0.0, 0.0, 0.0)
ob_armature.show_in_front = True
ob_armature.lineart.crease_threshold = 0.0
ob_cube.parent = ob_armature
ob_cube.location = (0.0, 0.0, 0.0)
ob_cube.lineart.crease_threshold = 0.0
_vg = ob_cube.vertex_groups.new(name='Bone.020')
_vg = ob_cube.vertex_groups.new(name='Bone')
for _i, _w in zip([76, 77, 78, 79, 82, 83, 84, 85, 86, 87, 395, 396, 397, 398, 399, 400, 403, 404, 405, 406, 407, 408, 409, 410, 411, 412, 413], [0.757, 0.7552, 0.8952, 0.8987, 0.1371, 0.1272, 0.09033, 0.02762, 0.03361, 0.1002, 0.757, 0.7552, 0.8952, 0.8987, 0.9434, 0.945, 0.1371, 0.1272, 0.09224, 0.1109, 0.9999, 0.09033, 0.02762, 0.03361, 0.01077, 0.05007, 0.1002]): _vg.add([_i], _w, 'REPLACE')
_vg = ob_cube.vertex_groups.new(name='Bone.001')
for _i, _w in zip([3, 4, 5, 7, 9, 10, 11, 12, 13, 75, 80, 81, 82, 83, 96, 98, 100, 101, 317, 318, 319, 321, 323, 324, 325, 327, 328, 329, 330, 394, 401, 402, 403, 404, 405, 406, 415, 418, 439, 440, 446, 447, 449, 453, 454], [0.04004, 0.1713, 0.1755, 0.06166, 0.01208, 0.8062, 0.8126, 0.1579, 0.02392, 0.07267, 0.899, 0.9031, 0.8383, 0.8508, 0.09429, 0.005959, 0.01819, 0.02378, 0.04004, 0.1713, 0.1755, 0.06166, 0.01208, 0.8062, 0.8126, 0.1579, 0.02392, 0.9164, 0.91, 0.07267, 0.899, 0.9031, 0.8383, 0.8508, 0.8998, 0.8787, 0.6249, 0.205, 0.09429, 0.1998, 0.1415, 0.005959, 0.01903, 0.01819, 0.02378]): _vg.add([_i], _w, 'REPLACE')
_vg = ob_cube.vertex_groups.new(name='Bone.002')
for _i, _w in zip([96, 97, 98, 99, 101, 334, 414, 417, 418, 419, 439, 440, 441, 442, 446, 447, 448, 449, 450, 451, 452, 454], [0.4964, 0.7256, 0.7004, 0.5362, 0.004985, 0.0824, 0.02923, 0.487, 0.04672, 0.02934, 0.4964, 0.2233, 0.6401, 0.7256, 0.3936, 0.7004, 0.5362, 0.4979, 0.3759, 0.04529, 0.07562, 0.004985]): _vg.add([_i], _w, 'REPLACE')
_vg = ob_cube.vertex_groups.new(name='Bone.003')
_vg.add([88, 89, 90, 91, 92, 93, 94, 95, 100, 101, 334, 414, 417, 418, 419, 420, 421, 422, 423, 424, 425, 426, 427, 428, 429, 430, 431, 432, 433, 434, 435, 436, 437, 438, 451, 452, 453, 454], 1.0, 'REPLACE')
_vg = ob_cube.vertex_groups.new(name='Bone.014')
for _i, _w in zip([1, 3, 4, 5, 7, 9, 10, 11, 12, 13, 44, 45, 75, 80, 81, 96, 98, 100, 101, 327, 328, 330, 415, 416, 418, 439, 440, 445, 446, 447, 449, 453, 454], [0.8225, 0.764, 0.7544, 0.748, 0.8737, 0.9069, 0.1584, 0.1529, 0.7471, 0.7956, 0.006557, 0.02039, 0.3992, 0.08196, 0.07573, 0.09283, 0.005506, 0.01821, 0.02375, 0.05193, 0.03348, 0.02586, 0.1111, 0.09609, 0.2049, 0.09283, 0.215, 0.4999, 0.06148, 0.005506, 0.02359, 0.01821, 0.02375]): _vg.add([_i], _w, 'REPLACE')
_vg = ob_cube.vertex_groups.new(name='Bone.016')
for _i, _w in zip([1, 3, 4, 5, 7, 9, 40, 41, 42, 44, 45, 52, 53, 54, 55, 75], [0.1563, 0.1836, 0.06905, 0.0708, 0.04028, 0.02142, 1.0, 0.9744, 0.9747, 0.963, 0.9557, 0.9319, 0.9281, 0.9303, 0.9295, 0.5236]): _vg.add([_i], _w, 'REPLACE')
_vg = ob_cube.vertex_groups.new(name='Bone.018')
for _i, _w in zip([52, 53, 54, 55, 57, 58, 59, 60, 61, 62, 63, 64, 65, 431, 435], [0.06674, 0.07099, 0.0683, 0.0695, 0.9993, 0.9995, 0.9994, 0.9994, 0.9993, 0.9823, 0.9799, 0.9814, 0.9794, 0.02104, 0.1447]): _vg.add([_i], _w, 'REPLACE')
_vg = ob_cube.vertex_groups.new(name='Bone.041')
for _i, _w in zip([66, 67, 69, 109, 110, 111], [0.9983, 0.03324, 0.2296, 0.7713, 0.4362, 0.1011]): _vg.add([_i], _w, 'REPLACE')
_vg = ob_cube.vertex_groups.new(name='Bone.042')
for _i, _w in zip([67, 69, 71, 73, 104, 105, 106, 107, 108, 109, 110, 112, 113, 115, 116, 118, 119, 120, 121, 122, 148, 150, 164, 165, 166, 167, 248, 249, 250, 251, 253, 254, 257, 258, 274, 275, 283, 288, 289, 290, 291, 292, 293, 294, 295], [0.6871, 0.6944, 0.8733, 0.8888, 0.9431, 0.9652, 0.1622, 0.1622, 0.1623, 0.09918, 0.04848, 0.7544, 0.08353, 0.7968, 0.09348, 0.009141, 0.1296, 0.8286, 0.897, 0.09764, 0.007505, 0.1454, 0.05132, 0.0998, 0.07776, 0.03157, 0.06907, 0.06064, 0.1751, 0.05176, 0.0687, 0.0605, 0.03624, 0.00309, 0.005857, 0.01228, 0.08381, 0.08045, 0.9816, 0.9957, 0.9963, 0.1186, 0.5039, 0.1247, 0.224]): _vg.add([_i], _w, 'REPLACE')
_vg = ob_cube.vertex_groups.new(name='Bone.043')
for _i, _w in zip([71, 112, 115, 164, 165, 166, 167, 180, 181, 182, 183, 248, 249, 250, 251, 252, 253, 254, 255, 256, 257, 258, 259, 288, 292, 293, 294, 295], [0.001099, 0.04279, 0.02918, 0.5948, 0.7279, 0.6052, 0.5926, 0.09376, 0.1736, 0.1496, 0.1313, 0.8792, 0.8749, 0.7832, 0.9013, 0.2041, 0.558, 0.5317, 0.1967, 0.1844, 0.3791, 0.2213, 0.1952, 0.901, 0.8638, 0.4939, 0.8422, 0.7723]): _vg.add([_i], _w, 'REPLACE')
_vg = ob_cube.vertex_groups.new(name='Bone.044')
for _i, _w in zip([164, 165, 166, 167, 180, 181, 182, 183, 197, 248, 249, 250, 251, 252, 253, 254, 255, 256, 257, 258, 259, 260, 261, 262, 263, 292, 294], [0.4658, 0.4489, 0.5557, 0.403, 0.4779, 0.6098, 0.5089, 0.4977, 0.06099, 0.1084, 0.08636, 0.2565, 0.09944, 0.8047, 0.8322, 0.6806, 0.7948, 0.7194, 0.6993, 0.8589, 0.7185, 0.4767, 0.09566, 0.4713, 0.1015, 0.04851, 0.04015]): _vg.add([_i], _w, 'REPLACE')
_vg = ob_cube.vertex_groups.new(name='Bone.045')
for _i, _w in zip([180, 181, 182, 183, 196, 197, 198, 199, 252, 255, 256, 257, 258, 259, 260, 261, 262, 263], [0.4638, 0.2937, 0.4213, 0.4375, 0.9833, 0.9372, 0.9773, 0.993, 0.04276, 0.05113, 0.1635, 0.1003, 0.03696, 0.1502, 0.5156, 0.8957, 0.5199, 0.889]): _vg.add([_i], _w, 'REPLACE')
_vg = ob_cube.vertex_groups.new(name='Bone.046')
for _i, _w in zip([67, 71, 73, 106, 107, 108, 112, 113, 115, 116, 150, 160, 162, 163, 165, 232, 233, 234, 235, 253, 254, 257, 280, 281, 282, 283, 284, 285, 286, 287], [0.0361, 0.03823, 0.01126, 0.1338, 0.1338, 0.1339, 0.09802, 0.08667, 0.04805, 0.0527, 0.08544, 0.02093, 0.02096, 0.01988, 0.001756, 0.08211, 0.01594, 0.05167, 0.06822, 0.03451, 0.0136, 0.003153, 0.9946, 0.9813, 0.9922, 0.01113, 0.2086, 0.09166, 0.1914, 0.08939]): _vg.add([_i], _w, 'REPLACE')
_vg = ob_cube.vertex_groups.new(name='Bone.047')
for _i, _w in zip([73, 115, 116, 128, 129, 130, 131, 145, 146, 147, 148, 150, 151, 160, 161, 162, 163, 176, 177, 178, 179, 232, 233, 234, 235, 236, 237, 238, 239, 240, 241, 242, 243, 248, 249, 250, 251, 252, 253, 254, 255, 256, 257, 258, 259, 260, 261, 262, 263, 283, 284, 285, 286, 287, 292], [0.0, 0.009566, 0.01336, 0.0, 0.0, 0.0, 0.0, 0.0, 0.0, 0.0, 0.0, 0.0, 0.0, 0.6362, 0.5296, 0.5136, 0.5388, 0.08837, 0.1142, 0.006084, 0.09079, 0.8243, 0.883, 0.7273, 0.7665, 0.1321, 0.4698, 0.4339, 0.1241, 0.05451, 0.05522, 0.246, 0.2451, 0.0, 0.0, 0.0, 0.0, 0.0, 0.0, 0.0, 0.0, 0.0, 0.0, 0.0, 0.0, 0.0, 0.0, 0.0, 0.0, 0.789, 0.7525, 0.8416, 0.7939, 0.8737, 0.0]): _vg.add([_i], _w, 'REPLACE')
_vg = ob_cube.vertex_groups.new(name='Bone.048')
for _i, _w in zip([73, 74, 112, 113, 115, 128, 129, 130, 131, 144, 145, 147, 148, 149, 150, 160, 161, 162, 163, 176, 177, 178, 179, 192, 193, 196, 201, 202, 204, 205, 216, 223, 232, 233, 234, 235, 236, 237, 238, 239, 240, 241, 242, 243, 244, 245, 246, 247, 248, 249, 250, 251, 252, 253, 254, 255, 256, 257, 258, 259, 260, 261, 262, 263, 268, 277, 284, 285, 286, 287, 292, 294, 295], [0.0, 0.0, 0.0, 0.0, 0.0, 0.0, 0.0, 0.0, 0.0, 0.0, 0.0, 0.0, 0.0, 0.0, 0.0, 0.3086, 0.4291, 0.4325, 0.4113, 0.6036, 0.3936, 0.5345, 0.4319, 0.1217, 0.1222, 0.0, 0.0, 0.0, 0.0, 0.0, 0.0, 0.0, 0.08856, 0.07944, 0.06329, 0.0, 0.8321, 0.5001, 0.3769, 0.4965, 0.845, 0.8613, 0.5246, 0.5551, 0.1038, 0.09504, 0.4734, 0.4641, 0.0, 0.0, 0.0, 0.0, 0.0, 0.0, 0.0, 0.0, 0.0, 0.0, 0.0, 0.0, 0.0, 0.0, 0.0, 0.0, 0.0, 0.0, 0.02101, 0.02203, 0.0, 0.0, 0.0, 0.0, 0.0]): _vg.add([_i], _w, 'REPLACE')
_vg = ob_cube.vertex_groups.new(name='Bone.049')
for _i, _w in zip([128, 129, 130, 131, 144, 145, 148, 149, 176, 177, 178, 179, 192, 193, 194, 195, 200, 206, 236, 237, 239, 240, 241, 242, 243, 244, 245, 246, 247], [0.0, 0.0, 0.0, 0.0, 0.0, 0.0, 0.0, 0.0, 0.3066, 0.491, 0.4365, 0.476, 0.8756, 0.8747, 0.9759, 0.979, 0.0, 0.0, 0.01045, 0.002298, 0.001116, 0.09864, 0.08141, 0.2268, 0.1968, 0.8869, 0.8892, 0.5207, 0.5249]): _vg.add([_i], _w, 'REPLACE')
_vg = ob_cube.vertex_groups.new(name='Bone.050')
for _i, _w in zip([67, 71, 72, 73, 74, 104, 106, 107, 108, 111, 112, 113, 114, 115, 116, 117, 118, 119, 120, 121, 122, 123, 150, 272, 273, 274, 275, 276, 277, 278, 279, 283], [0.04916, 0.03435, 0.03504, 0.02224, 0.03694, 0.01168, 0.1406, 0.1406, 0.1406, 0.005567, 0.08166, 0.6738, 0.07652, 0.06787, 0.6612, 0.08482, 0.1344, 0.7169, 0.1234, 0.07514, 0.7934, 0.1547, 0.08076, 0.0595, 0.1829, 0.1989, 0.2346, 0.0138, 0.09643, 0.01373, 0.02785, 0.06808]): _vg.add([_i], _w, 'REPLACE')
_vg = ob_cube.vertex_groups.new(name='Bone.051')
for _i, _w in zip([113, 114, 116, 117, 147, 150, 156, 157, 158, 159, 172, 173, 175, 211, 214, 216, 217, 218, 219, 220, 221, 222, 223, 224, 225, 226, 228, 229, 272, 273, 274, 275, 276, 277, 278, 279], [0.04605, 0.02323, 0.05033, 0.0306, 0.0, 0.0, 0.704, 0.52, 0.5094, 0.4565, 0.06231, 0.04611, 0.003007, 0.0, 0.0, 0.4695, 0.4719, 0.1018, 0.1179, 0.8792, 0.7151, 0.8923, 0.7241, 0.0, 0.07007, 0.0, 0.0, 0.0, 0.3854, 0.5013, 0.4766, 0.6461, 0.8581, 0.7618, 0.8173, 0.8883]): _vg.add([_i], _w, 'REPLACE')
_vg = ob_cube.vertex_groups.new(name='Bone.052')
for _i, _w in zip([156, 157, 158, 159, 172, 173, 174, 175, 216, 217, 218, 219, 220, 221, 222, 223, 224, 225, 226, 227, 228, 229, 230, 231, 273, 276, 277, 278, 279], [0.2717, 0.4544, 0.4506, 0.4943, 0.4989, 0.3744, 0.4993, 0.5286, 0.5227, 0.5127, 0.8616, 0.8618, 0.08189, 0.2067, 0.07828, 0.224, 0.8484, 0.712, 0.6247, 0.8839, 0.1164, 0.4409, 0.09817, 0.07774, 0.0009344, 0.00488, 0.01585, 0.06015, 0.004984]): _vg.add([_i], _w, 'REPLACE')
_vg = ob_cube.vertex_groups.new(name='Bone.053')
for _i, _w in zip([172, 173, 174, 175, 188, 189, 190, 191, 218, 224, 225, 226, 227, 228, 229, 230, 231], [0.4379, 0.5771, 0.4772, 0.4445, 0.9857, 0.9913, 0.9927, 0.9945, 0.01511, 0.09003, 0.2161, 0.234, 0.09068, 0.8745, 0.5548, 0.8978, 0.9159]): _vg.add([_i], _w, 'REPLACE')
_vg = ob_cube.vertex_groups.new(name='Bone.054')
for _i, _w in zip([67, 68, 72, 74, 102, 103, 106, 107, 108, 111, 113, 114, 116, 117, 118, 119, 122, 123, 150, 152, 154, 155, 200, 201, 202, 203, 221, 264, 265, 266, 267, 268, 269, 270, 271, 272, 273, 274, 275, 276, 277, 278, 279], [0.06734, 0.02021, 0.7557, 0.7421, 0.04225, 0.1463, 0.2087, 0.2087, 0.2087, 0.02079, 0.09467, 0.8116, 0.09559, 0.7875, 0.704, 0.1144, 0.06704, 0.6309, 0.06328, 0.002478, 0.0231, 0.003203, 0.05383, 0.06562, 0.0135, 0.05927, 0.03723, 0.7794, 0.9645, 0.9805, 0.2968, 0.1892, 0.1431, 0.4517, 0.2046, 0.4835, 0.2268, 0.2329, 0.03913, 0.06799, 0.07597, 0.07524, 0.01395]): _vg.add([_i], _w, 'REPLACE')
_vg = ob_cube.vertex_groups.new(name='Bone.055')
for _i, _w in zip([72, 74, 114, 117, 152, 153, 154, 155, 168, 169, 170, 200, 201, 202, 203, 204, 205, 206, 207, 208, 209, 210, 211, 264, 265, 267, 268, 269, 270, 271], [0.04143, 0.008842, 0.02296, 0.01803, 0.7015, 0.5611, 0.5481, 0.5424, 0.02525, 0.01517, 0.009354, 0.8644, 0.8647, 0.9106, 0.8737, 0.466, 0.4643, 0.1294, 0.1037, 0.06945, 0.007338, 0.05966, 0.06675, 0.1808, 0.008895, 0.6532, 0.7841, 0.8459, 0.5392, 0.7754]): _vg.add([_i], _w, 'REPLACE')
_vg = ob_cube.vertex_groups.new(name='Bone.056')
for _i, _w in zip([152, 153, 154, 155, 168, 169, 170, 171, 200, 201, 202, 203, 204, 205, 206, 207, 208, 209, 210, 211, 212, 213, 214, 215], [0.2678, 0.4064, 0.4017, 0.418, 0.5756, 0.4277, 0.5283, 0.5087, 0.07829, 0.06729, 0.05592, 0.06491, 0.5246, 0.5243, 0.8431, 0.8578, 0.8536, 0.8755, 0.7542, 0.8476, 0.09245, 0.08604, 0.4439, 0.1288]): _vg.add([_i], _w, 'REPLACE')
_vg = ob_cube.vertex_groups.new(name='Bone.057')
for _i, _w in zip([168, 169, 170, 171, 184, 185, 186, 187, 207, 208, 209, 210, 211, 212, 213, 214, 215], [0.3858, 0.5394, 0.4414, 0.4691, 0.9865, 0.9892, 0.993, 0.9922, 0.01799, 0.07635, 0.09437, 0.1838, 0.08494, 0.9038, 0.9086, 0.553, 0.865]): _vg.add([_i], _w, 'REPLACE')
_vg = ob_cube.vertex_groups.new(name='Bone.058')
for _i, _w in zip([67, 68, 69, 70, 72, 74, 102, 103, 106, 107, 108, 109, 110, 111, 117, 118, 119, 122, 123, 124, 125, 126, 127, 136, 137, 138, 139, 140, 141, 142, 143, 144, 145, 147], [0.1109, 0.9018, 0.04727, 0.9402, 0.1154, 0.1434, 0.8899, 0.7674, 0.3297, 0.3297, 0.3296, 0.1182, 0.4707, 0.8231, 0.003995, 0.1151, 0.006432, 0.007273, 0.1777, 0.4938, 0.3424, 0.476, 0.2017, 0.405, 0.5079, 0.2248, 0.5505, 0.1574, 0.2493, 0.4752, 0.383, 0.006961, 0.07507, 0.06115]): _vg.add([_i], _w, 'REPLACE')
_vg = ob_cube.vertex_groups.new(name='Bone.059')
for _i, _w in zip([68, 70, 102, 103, 124, 125, 126, 127, 131, 136, 137, 138, 139, 140, 141, 142, 143, 144, 145, 146, 147, 148, 149, 150], [0.01993, 0.07864, 0.05178, 0.05022, 0.4948, 0.6518, 0.483, 0.7724, 0.9216, 0.5916, 0.4816, 0.7492, 0.4073, 0.8164, 0.7408, 0.5115, 0.5763, 0.856, 0.7606, 0.8482, 0.7576, 0.0866, 0.06984, 0.02279]): _vg.add([_i], _w, 'REPLACE')
_vg = ob_cube.vertex_groups.new(name='Bone.060')
for _i, _w in zip([128, 129, 130, 131, 132, 133, 134, 135, 144, 145, 146, 147, 148, 149, 150, 151], [0.998, 0.9768, 0.9957, 0.07732, 0.9989, 0.9993, 0.9982, 0.998, 0.1137, 0.1609, 0.1275, 0.1802, 0.9133, 0.93, 0.9636, 0.9878]): _vg.add([_i], _w, 'REPLACE')
_vg = ob_cube.vertex_groups.new(name='pick_left')
_vg = ob_cube.vertex_groups.new(name='Bone.015')
for _i, _w in zip([9, 12, 13, 96, 97, 98, 99, 100, 101, 315, 317, 318, 319, 321, 323, 324, 325, 327, 328, 329, 330, 363, 364, 394, 401, 402, 415, 416, 417, 418, 439, 440, 441, 442, 443, 444, 445, 446, 447, 448, 449, 450, 453, 454], [0.002026, 0.07996, 0.1612, 0.1448, 0.08645, 0.03966, 0.01045, 0.01978, 0.02581, 0.8285, 0.7665, 0.7571, 0.749, 0.8807, 0.9261, 0.1706, 0.1554, 0.7751, 0.9151, 0.05497, 0.03266, 0.006739, 0.02061, 0.4005, 0.08241, 0.07599, 0.2334, 0.896, 0.01457, 0.2076, 0.1448, 0.3263, 0.2838, 0.08645, 0.9884, 0.9825, 0.5, 0.1235, 0.03966, 0.01045, 0.04937, 0.007147, 0.01978, 0.02581]): _vg.add([_i], _w, 'REPLACE')
_vg = ob_cube.vertex_groups.new(name='Bone.017')
for _i, _w in zip([315, 317, 318, 319, 321, 323, 359, 360, 361, 363, 364, 371, 372, 373, 374, 394], [0.1563, 0.1836, 0.06905, 0.0708, 0.04028, 0.02142, 1.0, 0.9744, 0.9747, 0.963, 0.9557, 0.9319, 0.9281, 0.9303, 0.9295, 0.5236]): _vg.add([_i], _w, 'REPLACE')
_vg = ob_cube.vertex_groups.new(name='Bone.019')
for _i, _w in zip([371, 372, 373, 374, 376, 377, 378, 379, 380, 381, 382, 383, 384], [0.06674, 0.07099, 0.0683, 0.0695, 0.9993, 0.9995, 0.9994, 0.9994, 0.9993, 0.9823, 0.9799, 0.9814, 0.9794]): _vg.add([_i], _w, 'REPLACE')
_vg = ob_cube.vertex_groups.new(name='Bone.021')
for _i, _w in zip([385, 386, 388, 462, 463, 464], [0.9983, 0.03324, 0.2296, 0.7713, 0.4362, 0.1011]): _vg.add([_i], _w, 'REPLACE')
_vg = ob_cube.vertex_groups.new(name='Bone.022')
for _i, _w in zip([386, 388, 390, 392, 457, 458, 459, 460, 461, 462, 463, 465, 466, 468, 469, 471, 472, 473, 474, 475, 517, 518, 519, 520, 601, 602, 603, 604, 606, 607, 627, 628, 636, 641, 642, 643, 644, 645, 646, 647, 648], [0.6871, 0.6944, 0.8732, 0.8888, 0.9431, 0.9652, 0.1622, 0.1622, 0.1623, 0.09918, 0.04848, 0.7543, 0.08352, 0.7968, 0.09347, 0.00914, 0.1296, 0.8286, 0.897, 0.09764, 0.02902, 0.0779, 0.05854, 0.02116, 0.06445, 0.05849, 0.1597, 0.0455, 0.01558, 0.01703, 0.005715, 0.01218, 0.08381, 0.08031, 0.9816, 0.9957, 0.9963, 0.1162, 0.5028, 0.1234, 0.2234]): _vg.add([_i], _w, 'REPLACE')
_vg = ob_cube.vertex_groups.new(name='Bone.027')
for _i, _w in zip([390, 465, 468, 517, 518, 519, 520, 533, 534, 535, 536, 601, 602, 603, 604, 605, 606, 607, 608, 609, 610, 611, 612, 641, 645, 646, 647, 648], [0.0006467, 0.04253, 0.02898, 0.4945, 0.5418, 0.4419, 0.5484, 0.05469, 0.09043, 0.0656, 0.06079, 0.8399, 0.8566, 0.6525, 0.8673, 0.1375, 0.2529, 0.3024, 0.1443, 0.1091, 0.1873, 0.09139, 0.1231, 0.8999, 0.8427, 0.484, 0.8318, 0.7668]): _vg.add([_i], _w, 'REPLACE')
_vg = ob_cube.vertex_groups.new(name='Bone.031')
for _i, _w in zip([517, 518, 519, 520, 533, 534, 535, 536, 550, 601, 602, 603, 604, 605, 606, 607, 608, 609, 610, 611, 612, 613, 614, 615, 616, 645, 647], [0.3902, 0.3086, 0.4325, 0.3696, 0.4484, 0.5471, 0.4455, 0.4446, 0.0594, 0.07877, 0.07258, 0.1579, 0.07375, 0.7545, 0.6022, 0.5077, 0.7552, 0.6626, 0.5546, 0.7609, 0.6642, 0.4716, 0.08894, 0.4638, 0.09222, 0.01663, 0.02457]): _vg.add([_i], _w, 'REPLACE')
_vg = ob_cube.vertex_groups.new(name='Bone.035')
for _i, _w in zip([517, 518, 519, 520, 533, 534, 535, 536, 549, 550, 551, 552, 603, 605, 606, 607, 608, 609, 610, 611, 612, 613, 614, 615, 616], [0.07544, 0.07135, 0.0669, 0.04218, 0.4917, 0.3532, 0.4814, 0.4879, 0.9841, 0.9387, 0.9778, 0.9938, 0.008987, 0.09398, 0.112, 0.1563, 0.08862, 0.2174, 0.2374, 0.1363, 0.2017, 0.5205, 0.9021, 0.5271, 0.8978]): _vg.add([_i], _w, 'REPLACE')
_vg = ob_cube.vertex_groups.new(name='Bone.023')
for _i, _w in zip([386, 390, 392, 459, 460, 461, 465, 466, 468, 469, 513, 515, 516, 585, 586, 587, 588, 633, 634, 635, 636, 637, 638, 639, 640], [0.0361, 0.03817, 0.01121, 0.1338, 0.1338, 0.1339, 0.09801, 0.08666, 0.04802, 0.05269, 0.02093, 0.02096, 0.01988, 0.08211, 0.01594, 0.05167, 0.06822, 0.9946, 0.9813, 0.9922, 0.01112, 0.2086, 0.09166, 0.1914, 0.08939]): _vg.add([_i], _w, 'REPLACE')
_vg = ob_cube.vertex_groups.new(name='Bone.028')
for _i, _w in zip([468, 469, 513, 514, 515, 516, 529, 530, 531, 532, 585, 586, 587, 588, 589, 590, 591, 592, 593, 594, 595, 596, 636, 637, 638, 639, 640], [0.009209, 0.01331, 0.6362, 0.5296, 0.5136, 0.5388, 0.08837, 0.1142, 0.006083, 0.09078, 0.8243, 0.883, 0.7619, 0.7665, 0.1321, 0.4698, 0.4711, 0.1241, 0.05451, 0.05522, 0.246, 0.2451, 0.7889, 0.7525, 0.8416, 0.7939, 0.8737]): _vg.add([_i], _w, 'REPLACE')
_vg = ob_cube.vertex_groups.new(name='Bone.032')
for _i, _w in zip([513, 514, 515, 516, 529, 530, 531, 532, 545, 546, 585, 586, 587, 588, 589, 590, 591, 592, 593, 594, 595, 596, 597, 598, 599, 600, 637, 638], [0.3086, 0.4291, 0.4325, 0.4113, 0.6036, 0.3936, 0.5345, 0.4319, 0.1217, 0.1222, 0.08855, 0.07945, 0.1713, 0.1478, 0.8321, 0.5001, 0.503, 0.8436, 0.845, 0.8613, 0.5246, 0.5551, 0.1038, 0.09504, 0.4734, 0.4641, 0.02101, 0.04562]): _vg.add([_i], _w, 'REPLACE')
_vg = ob_cube.vertex_groups.new(name='Bone.036')
for _i, _w in zip([529, 530, 531, 532, 545, 546, 547, 548, 589, 590, 592, 593, 594, 595, 596, 597, 598, 599, 600], [0.3066, 0.491, 0.4365, 0.476, 0.8756, 0.8747, 0.9759, 0.979, 0.01045, 0.002299, 0.001115, 0.09864, 0.08141, 0.2268, 0.1968, 0.8869, 0.8892, 0.5207, 0.525]): _vg.add([_i], _w, 'REPLACE')
_vg = ob_cube.vertex_groups.new(name='Bone.024')
for _i, _w in zip([386, 390, 391, 392, 393, 457, 459, 460, 461, 464, 465, 466, 467, 468, 469, 470, 471, 472, 473, 474, 475, 476, 625, 626, 627, 628, 629, 630, 631, 632, 636], [0.04916, 0.03432, 0.03494, 0.02222, 0.03687, 0.01168, 0.1406, 0.1406, 0.1406, 0.005566, 0.08165, 0.6737, 0.07642, 0.06786, 0.6612, 0.08475, 0.1344, 0.7169, 0.1234, 0.07513, 0.7934, 0.1547, 0.0585, 0.1814, 0.1984, 0.2342, 0.01229, 0.09537, 0.006489, 0.02446, 0.06808]): _vg.add([_i], _w, 'REPLACE')
_vg = ob_cube.vertex_groups.new(name='Bone.029')
for _i, _w in zip([466, 467, 469, 470, 509, 510, 511, 512, 525, 526, 569, 570, 571, 572, 573, 574, 575, 576, 577, 578, 579, 625, 626, 627, 628, 629, 630, 631, 632], [0.04616, 0.0242, 0.05008, 0.03106, 0.6144, 0.4134, 0.4819, 0.4336, 0.0347, 0.01151, 0.2801, 0.2957, 0.08398, 0.09043, 0.8781, 0.8465, 0.8599, 0.5506, 0.02573, 0.05231, 0.0906, 0.393, 0.5064, 0.4738, 0.6428, 0.8594, 0.7506, 0.8504, 0.8731]): _vg.add([_i], _w, 'REPLACE')
_vg = ob_cube.vertex_groups.new(name='Bone.033')
for _i, _w in zip([509, 510, 511, 512, 525, 526, 527, 528, 569, 570, 571, 572, 573, 574, 575, 576, 577, 578, 579, 580, 581, 582, 583, 584, 626, 629, 630, 631, 632], [0.3334, 0.5543, 0.4641, 0.5401, 0.5108, 0.385, 0.5031, 0.5347, 0.6584, 0.6111, 0.8738, 0.8851, 0.08373, 0.1207, 0.1129, 0.4401, 0.8641, 0.7231, 0.6536, 0.888, 0.1183, 0.4417, 0.09895, 0.07913, 0.0006937, 0.005139, 0.04226, 0.02918, 0.04505]): _vg.add([_i], _w, 'REPLACE')
_vg = ob_cube.vertex_groups.new(name='Bone.037')
for _i, _w in zip([509, 511, 525, 526, 527, 528, 541, 542, 543, 544, 569, 570, 571, 577, 578, 579, 580, 581, 582, 583, 584], [0.01638, 0.02526, 0.4456, 0.5833, 0.4793, 0.4472, 0.9858, 0.9913, 0.9928, 0.9946, 0.05357, 0.084, 0.02927, 0.09693, 0.223, 0.253, 0.09225, 0.8756, 0.5553, 0.8982, 0.9166]): _vg.add([_i], _w, 'REPLACE')
_vg = ob_cube.vertex_groups.new(name='Bone.025')
for _i, _w in zip([386, 387, 391, 393, 455, 456, 459, 460, 461, 464, 466, 467, 469, 470, 471, 472, 475, 476, 505, 506, 507, 508, 553, 554, 555, 556, 617, 618, 619, 620, 621, 622, 623, 624, 625, 626, 627, 628, 629, 630, 631, 632], [0.06734, 0.02021, 0.7556, 0.742, 0.04225, 0.1463, 0.2087, 0.2087, 0.2087, 0.02079, 0.09454, 0.8114, 0.09552, 0.7873, 0.704, 0.1144, 0.06704, 0.6309, 0.01619, 0.006967, 0.02498, 0.013, 0.0544, 0.06612, 0.01539, 0.06036, 0.7794, 0.9645, 0.9805, 0.2968, 0.1893, 0.1432, 0.4518, 0.2049, 0.4816, 0.224, 0.232, 0.0381, 0.06655, 0.07445, 0.068, 0.009324]): _vg.add([_i], _w, 'REPLACE')
_vg = ob_cube.vertex_groups.new(name='Bone.030')
for _i, _w in zip([391, 393, 467, 470, 505, 506, 507, 508, 521, 553, 554, 555, 556, 557, 558, 559, 560, 561, 562, 563, 564, 617, 618, 620, 621, 622, 623, 624], [0.04127, 0.008746, 0.02289, 0.01798, 0.6181, 0.5029, 0.5367, 0.4821, 0.004869, 0.8574, 0.8587, 0.8992, 0.8603, 0.2986, 0.2892, 0.109, 0.088, 0.04025, 0.001604, 0.04767, 0.03676, 0.1804, 0.008707, 0.653, 0.7819, 0.8444, 0.5387, 0.7718]): _vg.add([_i], _w, 'REPLACE')
_vg = ob_cube.vertex_groups.new(name='Bone.034')
for _i, _w in zip([505, 506, 507, 508, 521, 522, 523, 524, 553, 554, 555, 556, 557, 558, 559, 560, 561, 562, 563, 564, 565, 566, 567, 568], [0.3263, 0.4478, 0.4097, 0.4597, 0.5827, 0.4356, 0.5341, 0.5111, 0.08315, 0.07157, 0.06395, 0.07425, 0.6438, 0.6453, 0.8576, 0.8687, 0.8709, 0.8775, 0.7617, 0.8638, 0.09304, 0.0872, 0.4443, 0.1301]): _vg.add([_i], _w, 'REPLACE')
_vg = ob_cube.vertex_groups.new(name='Bone.038')
for _i, _w in zip([508, 521, 522, 523, 524, 537, 538, 539, 540, 557, 558, 559, 560, 561, 562, 563, 564, 565, 566, 567, 568], [0.002464, 0.3881, 0.5418, 0.4432, 0.4699, 0.9865, 0.9892, 0.993, 0.9922, 0.03104, 0.04654, 0.00332, 0.02502, 0.0814, 0.095, 0.1862, 0.09019, 0.904, 0.9089, 0.5532, 0.8654]): _vg.add([_i], _w, 'REPLACE')
_vg = ob_cube.vertex_groups.new(name='Bone.026')
for _i, _w in zip([386, 387, 388, 389, 391, 393, 455, 456, 459, 460, 461, 462, 463, 464, 470, 471, 472, 475, 476, 477, 478, 479, 480, 489, 490, 491, 492, 493, 494, 495, 496, 497, 498, 500], [0.1109, 0.9018, 0.04727, 0.9402, 0.1154, 0.1434, 0.8899, 0.7674, 0.3297, 0.3297, 0.3296, 0.1182, 0.4707, 0.8231, 0.003987, 0.1151, 0.006433, 0.007272, 0.1777, 0.4938, 0.3424, 0.476, 0.2017, 0.405, 0.5079, 0.2248, 0.5505, 0.1574, 0.2493, 0.4752, 0.383, 0.006957, 0.07507, 0.06115]): _vg.add([_i], _w, 'REPLACE')
_vg = ob_cube.vertex_groups.new(name='Bone.039')
for _i, _w in zip([387, 389, 455, 456, 477, 478, 479, 480, 484, 489, 490, 491, 492, 493, 494, 495, 496, 497, 498, 499, 500, 501, 502, 503], [0.01993, 0.07864, 0.05178, 0.05022, 0.4948, 0.6518, 0.483, 0.7724, 0.9216, 0.5916, 0.4816, 0.7492, 0.4073, 0.8164, 0.7408, 0.5115, 0.5763, 0.856, 0.7606, 0.8482, 0.7576, 0.08658, 0.06984, 0.02255]): _vg.add([_i], _w, 'REPLACE')
_vg = ob_cube.vertex_groups.new(name='Bone.040')
for _i, _w in zip([481, 482, 483, 484, 485, 486, 487, 488, 497, 498, 499, 500, 501, 502, 503, 504], [0.998, 0.9768, 0.9957, 0.07732, 0.9989, 0.9993, 0.9982, 0.998, 0.1137, 0.1609, 0.1275, 0.1802, 0.9133, 0.93, 0.9636, 0.9878]): _vg.add([_i], _w, 'REPLACE')
_vg = ob_cube.vertex_groups.new(name='pick_right')
_vg = ob_cube.vertex_groups.new(name='Bone.004')
for _i, _w in zip([0, 2, 6, 8, 14, 15, 16, 76, 77, 78, 79, 84, 85, 86, 87, 326, 333, 409, 410, 411, 412], [0.5806, 0.4989, 0.4576, 0.7657, 0.1804, 0.2631, 0.001949, 0.1477, 0.1476, 0.0692, 0.06061, 0.5408, 0.8041, 0.7992, 0.5447, 0.2381, 0.2485, 0.07372, 0.07666, 0.4731, 0.4559]): _vg.add([_i], _w, 'REPLACE')
_vg = ob_cube.vertex_groups.new(name='Bone.006')
for _i, _w in zip([0, 2, 6, 8, 14, 15, 16, 17, 18, 19, 20, 21, 25, 28, 29, 30, 31, 76, 77, 84, 85, 86, 87, 326, 333], [0.4191, 0.5009, 0.5416, 0.2334, 0.8163, 0.7331, 0.9502, 0.963, 0.9627, 0.959, 0.9743, 0.9627, 0.5, 0.01095, 0.01756, 0.01499, 0.01784, 0.08285, 0.08179, 0.3467, 0.07642, 0.07634, 0.3297, 0.2495, 0.2425]): _vg.add([_i], _w, 'REPLACE')
_vg = ob_cube.vertex_groups.new(name='Bone.008')
for _i, _w in zip([18, 19, 22, 23, 25, 27, 28, 29, 30, 31, 32, 33, 34, 35, 36, 37, 38, 39, 43, 46, 49, 51, 56], [0.008943, 0.01269, 0.4801, 0.001466, 0.5, 0.4568, 0.9691, 0.9659, 0.9673, 0.9657, 0.9751, 0.9759, 0.9866, 0.9861, 0.9837, 0.9847, 0.9894, 0.9895, 0.5395, 0.4369, 0.4545, 0.4587, 0.4694]): _vg.add([_i], _w, 'REPLACE')
_vg = ob_cube.vertex_groups.new(name='Bone.010')
for _i, _w in zip([22, 23, 24, 26, 27, 46, 47, 48, 49, 50, 51, 56, 302, 303, 304, 305, 306, 307, 308, 309, 310, 311, 312, 313], [0.4813, 0.6025, 0.2878, 0.7956, 1.0, 1.0, 0.62, 1.0, 1.0, 0.9932, 1.0, 0.5393, 0.0158, 0.005807, 0.5391, 0.4626, 0.9081, 0.8869, 0.2792, 0.1339, 0.6491, 0.1339, 0.1339, 0.1339]): _vg.add([_i], _w, 'REPLACE')
_vg = ob_cube.vertex_groups.new(name='Bone.012')
for _i, _w in zip([22, 23, 24, 26, 27, 34, 35, 36, 37, 38, 39, 43, 46, 47, 48, 49, 50, 51, 56, 296, 297, 298, 299, 300, 301, 302, 303, 304, 305, 306, 307, 308, 309, 310, 311, 312, 313], [0.0, 0.0, 0.0, 0.0, 0.0, 0.0, 0.0, 0.0, 0.0, 0.0, 0.0, 0.0, 0.0, 0.0, 0.0, 0.0, 0.0, 0.0, 0.0, 1.006, 1.008, 1.016, 1.04, 1.026, 1.014, 0.07047, 0.942, 0.9598, 0.9976, 1.03, 0.9905, 0.9924, 3.666, 0.4688, 1.765, 1.471, 2.09]): _vg.add([_i], _w, 'REPLACE')
_vg = ob_cube.vertex_groups.new(name='Bone.005')
for _i, _w in zip([85, 86, 314, 316, 320, 322, 326, 331, 332, 333, 335, 395, 396, 397, 398, 408, 409, 410, 411, 412, 413], [0.07372, 0.07666, 0.5806, 0.4989, 0.4576, 0.7657, 0.2381, 0.1804, 0.2631, 0.2485, 0.001949, 0.1477, 0.1476, 0.0692, 0.06061, 0.5408, 0.8041, 0.7992, 0.4731, 0.4559, 0.5447]): _vg.add([_i], _w, 'REPLACE')
_vg = ob_cube.vertex_groups.new(name='Bone.007')
for _i, _w in zip([314, 316, 320, 322, 326, 331, 332, 333, 335, 336, 337, 338, 339, 340, 344, 347, 348, 349, 350, 395, 396, 408, 409, 410, 413], [0.4191, 0.5009, 0.5416, 0.2334, 0.2495, 0.8163, 0.7331, 0.2425, 0.9502, 0.963, 0.9627, 0.959, 0.9743, 0.9627, 0.5, 0.01095, 0.01756, 0.01499, 0.01784, 0.08285, 0.08179, 0.3467, 0.07642, 0.07634, 0.3297]): _vg.add([_i], _w, 'REPLACE')
_vg = ob_cube.vertex_groups.new(name='Bone.009')
for _i, _w in zip([337, 338, 341, 342, 343, 344, 345, 346, 347, 348, 349, 350, 351, 352, 353, 354, 355, 356, 357, 358, 362, 365, 366, 367, 368, 369, 370, 375, 661, 662, 664, 665, 666], [0.008943, 0.01269, 0.5023, 0.04342, 0.06795, 0.5, 0.07332, 0.4941, 0.9692, 0.966, 0.9673, 0.9658, 0.9752, 0.976, 0.9885, 0.9882, 0.986, 0.9867, 0.9909, 0.991, 0.5952, 0.4793, 0.1234, 0.121, 0.4791, 0.1217, 0.4807, 0.4902, 0.03669, 0.09146, 0.001503, 0.04738, 0.03217]): _vg.add([_i], _w, 'REPLACE')
_vg = ob_cube.vertex_groups.new(name='Bone.011')
for _i, _w in zip([341, 342, 343, 345, 346, 362, 365, 366, 367, 368, 369, 370, 375, 656, 660, 661, 662, 663, 664, 665, 666], [0.4819, 0.8641, 0.8706, 0.8261, 0.4866, 0.3724, 0.4979, 0.6366, 0.56, 0.4988, 0.6898, 0.4997, 0.4937, 0.07439, 0.04134, 0.6509, 0.4366, 0.5177, 0.2028, 0.3943, 0.1608]): _vg.add([_i], _w, 'REPLACE')
_vg = ob_cube.vertex_groups.new(name='Bone.013')
for _i, _w in zip([342, 345, 366, 367, 369, 649, 650, 651, 652, 653, 654, 655, 656, 657, 658, 659, 660, 661, 662, 663, 664, 665, 666], [0.07042, 0.03086, 0.05321, 0.154, 0.0537, 0.9951, 0.9943, 0.9869, 0.9744, 0.9925, 0.9921, 0.9795, 0.8889, 0.771, 0.8784, 0.9758, 0.9262, 0.2697, 0.2944, 0.4598, 0.6621, 0.5023, 0.7059]): _vg.add([_i], _w, 'REPLACE')
_m = ob_cube.modifiers.new('Armature', 'ARMATURE')
_m.object = ob_armature

# ---- collection membership
col_collection_1.objects.link(ob_armature)
col_collection_1.objects.link(ob_cube)

# ---- scene / render settings (as saved in the file)
scene.frame_start = 1; scene.frame_end = 250; scene.frame_set(1)
scene.render.engine = 'BLENDER_EEVEE_NEXT'
scene.render.resolution_percentage = 50
scene.render.fps = 60
scene.render.dither_intensity = 0.0
scene.cycles.use_denoising = False
scene.cycles.samples = 128
scene.cycles.sampling_pattern = 'TABULATED_SOBOL'
scene.cycles.use_adaptive_sampling = False
scene.cycles.use_light_tree = False
scene.view_settings.view_transform = 'Standard'
bpy.context.view_layer.update()

# ---- added for rendering (the .blend has no active camera): camera
cam_auto = bpy.data.cameras.new('AutoCamera')
cam_auto.lens = 50.0
cam_auto.sensor_width = 36.0
cam_auto.clip_end = 1454.84
ob_auto_camera = bpy.data.objects.new('AutoCamera', cam_auto)
scene.collection.objects.link(ob_auto_camera)
ob_auto_camera.location = (82.897, -97.9752, 61.0259)
ob_auto_camera.rotation_euler = (1.09748, -7.21219e-08, 0.694738)
scene.camera = ob_auto_camera
bpy.context.view_layer.update()
